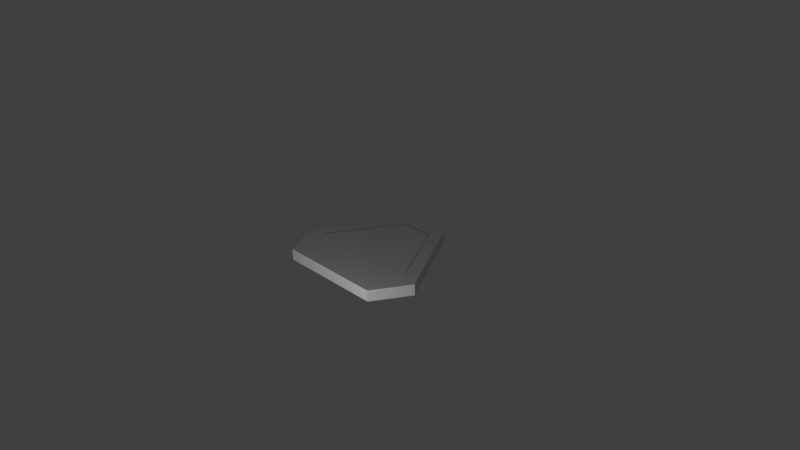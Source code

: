 # Source: generator.blend  (saved by Blender 2.72.0; exported with 4.5.12 LTS)
import bpy
from mathutils import Matrix  # noqa: F401  (used for matrix-valued properties, if any)

bpy.ops.wm.read_factory_settings(use_empty=True)
scene = bpy.context.scene
scene.name = 'Scene'

# ---- collections
col_collection_1 = bpy.data.collections.new('Collection 1'); scene.collection.children.link(col_collection_1)

# ---- materials (node trees are filled in below, after node groups)
mat_generator_strut_right_attach = bpy.data.materials.new('generator_strut_right_attach')
mat_generator_strut_right_attach.alpha_threshold = 0.0
mat_generator_strut_right_attach.use_transparent_shadow = False
mat_generator_strut_right_attach.roughness = 0.5
mat_generator_strut_left_attach = bpy.data.materials.new('generator_strut_left_attach')
mat_generator_strut_left_attach.alpha_threshold = 0.0
mat_generator_strut_left_attach.use_transparent_shadow = False
mat_generator_strut_left_attach.roughness = 0.5
mat_generator_strut_top_attach = bpy.data.materials.new('generator_strut_top_attach')
mat_generator_strut_top_attach.alpha_threshold = 0.0
mat_generator_strut_top_attach.use_transparent_shadow = False
mat_generator_strut_top_attach.roughness = 0.5
mat_top_energy = bpy.data.materials.new('top_energy')
mat_top_energy.alpha_threshold = 0.0
mat_top_energy.use_transparent_shadow = False
mat_top_energy.roughness = 0.5
mat_generator = bpy.data.materials.new('generator')
mat_generator.alpha_threshold = 0.0
mat_generator.use_transparent_shadow = False
mat_generator.roughness = 0.5

# ---- material node trees

# ---- world
world_world = bpy.data.worlds.new('World'); scene.world = world_world
world_world.color = (0.05088, 0.05088, 0.05088)
world_world.use_sun_shadow = False
world_world.sun_shadow_jitter_overblur = 0.0
world_world.cycles.sampling_method = 'MANUAL'
world_world.cycles.sample_map_resolution = 256

# ---- cameras
cam_camera = bpy.data.cameras.new('Camera')
cam_camera.clip_end = 100.0
cam_camera.lens = 35.0
cam_camera.sensor_width = 32.0
cam_camera.sensor_height = 18.0
cam_camera.ortho_scale = 7.314
cam_camera.dof.focus_distance = 0.0
cam_camera.dof.aperture_fstop = 128.0

# ---- lights
light_lamp = bpy.data.lights.new('Lamp', 'POINT')
light_lamp.transmission_factor = 0.0
light_lamp.cutoff_distance = 30.0
light_lamp.energy = 100.0
light_lamp.shadow_buffer_clip_start = 1.001
light_lamp.shadow_soft_size = 0.1
light_lamp.shadow_maximum_resolution = 0.006
light_lamp.use_absolute_resolution = True
light_lamp.cycles.use_multiple_importance_sampling = False

# ---- meshes
me_sphere_027 = bpy.data.meshes.new('Sphere.027')
me_sphere_027.from_pydata([(0.7626, -0.1875, -0.5), (0.5461, -0.5625, 0.5), (0.5461, -0.5625, -0.5), (0.7626, -0.1875, 0.5)], [], [(1, 2, 0, 3)])
_uv = me_sphere_027.uv_layers.new(name='UVMap')
_uv.uv.foreach_set('vector', [1.032e-07, 1.0, 0.0, 5.96e-08, 1.0, 0.0, 1.0, 1.0])
me_sphere_027.materials.append(mat_generator_strut_right_attach)
me_sphere_027.use_remesh_preserve_volume = False
me_sphere_027.use_remesh_preserve_attributes = False
me_sphere_027.use_mirror_vertex_groups = False
me_sphere_027.update()
me_sphere_026 = bpy.data.meshes.new('Sphere.026')
me_sphere_026.from_pydata([(-0.544, -0.5625, 0.5), (-0.7605, -0.1875, 0.5), (-0.544, -0.5625, -0.5), (-0.7605, -0.1875, -0.5)], [], [(0, 1, 3, 2)])
_uv = me_sphere_026.uv_layers.new(name='UVMap')
_uv.uv.foreach_set('vector', [4.818e-07, 1.0, 1.0, 1.0, 1.0, 0.0, 0.0, 5.96e-08])
me_sphere_026.materials.append(mat_generator_strut_left_attach)
me_sphere_026.use_remesh_preserve_volume = False
me_sphere_026.use_remesh_preserve_attributes = False
me_sphere_026.use_mirror_vertex_groups = False
me_sphere_026.update()
me_sphere_024 = bpy.data.meshes.new('Sphere.024')
me_sphere_024.from_pydata([(0.2165, 0.7552, 0.5), (0.2165, 0.7552, -0.5), (-0.2165, 0.7552, -0.5), (-0.2165, 0.7552, 0.5)], [], [(3, 0, 1, 2)])
_uv = me_sphere_024.uv_layers.new(name='UVMap')
_uv.uv.foreach_set('vector', [1.0, 0.0, 0.0, 5.96e-08, 4.818e-07, 1.0, 1.0, 1.0])
me_sphere_024.materials.append(mat_generator_strut_top_attach)
me_sphere_024.use_remesh_preserve_volume = False
me_sphere_024.use_remesh_preserve_attributes = False
me_sphere_024.use_mirror_vertex_groups = False
me_sphere_024.update()
me_sphere_014 = bpy.data.meshes.new('Sphere.014')
me_sphere_014.from_pydata([(-0.4115, -0.4276, -0.8689), (-0.5761, -0.1425, -0.8689), (0.1646, 0.5702, -0.8689), (-0.1646, 0.5702, -0.8689), (0.4115, -0.4276, -0.8689), (0.5761, -0.1425, -0.8689)], [], [(3, 2, 5, 4, 0, 1)])
_uv = me_sphere_014.uv_layers.new(name='UVMap')
_uv.uv.foreach_set('vector', [0.0, 0.8571, 0.2857, 1.0, 1.0, 0.6429, 1.0, 0.3571, 0.2857, 0.0, 1.195e-07, 0.1429])
me_sphere_014.materials.append(mat_top_energy)
me_sphere_014.use_remesh_preserve_volume = False
me_sphere_014.use_remesh_preserve_attributes = False
me_sphere_014.use_mirror_vertex_groups = False
me_sphere_014.update()
me_sphere_004 = bpy.data.meshes.new('Sphere.004')
me_sphere_004.from_pydata([(-0.5413, -0.5625, 0.5), (-0.7578, -0.1875, 0.5), (-0.5413, -0.5625, -0.5), (-0.7578, -0.1875, -0.5), (0.5413, -0.5625, -0.5), (0.5413, -0.5625, 0.5), (0.7578, -0.1875, -0.5), (0.7578, -0.1875, 0.5), (0.2165, 0.75, 0.5), (0.2165, 0.75, -0.5), (-0.2165, 0.75, -0.5), (-0.2165, 0.75, 0.5), (0.5413, -0.5625, -0.5), (0.5413, -0.5625, 0.5), (0.7578, -0.1875, -0.5), (0.7578, -0.1875, 0.5), (0.5413, -0.5625, -0.5), (0.5413, -0.5625, 0.5), (0.7578, -0.1875, -0.5)], [(18, 14)], [(11, 8, 9, 10), (0, 2, 4, 5), (10, 9, 18, 16, 2, 3), (9, 8, 7, 6), (6, 7, 15, 14), (0, 1, 3, 2), (1, 11, 10, 3), (5, 4, 12, 13), (13, 12, 16, 17), (17, 16, 18, 15), (8, 11, 1, 0, 17, 15)])
_uv = me_sphere_004.uv_layers.new(name='UVMap')
_uv.uv.foreach_set('vector', [0.8227, 0.3849, 0.9584, 0.3849, 0.9584, 0.0, 0.8227, 0.0, 0.3134, 1.0, 0.0, 1.0, 3.736e-08, 0.5833, 0.3134, 0.5833, 0.7052, 0.5833, 0.8227, 0.5, 0.8227, 0.08333, 0.7052, 0.0, 0.4113, 0.2083, 0.4113, 0.375, 0.6268, 1.0, 0.3134, 1.0, 0.3134, 0.5833, 0.6268, 0.5833, 0.0, 0.0, 0.0, 0.0, 0.0, 0.0, 0.0, 0.0, 0.6268, 0.9682, 0.7625, 0.9682, 0.7625, 0.5833, 0.6268, 0.5833, 0.7625, 0.9682, 0.9321, 0.9682, 0.9321, 0.5833, 0.7625, 0.5833, 0.0, 0.0, 0.0, 0.0, 0.0, 0.0, 0.0, 0.0, 0.0, 0.0, 0.0, 0.0, 0.0, 0.0, 0.0, 0.0, 1.0, 0.5833, 1.0, 0.9682, 0.9321, 0.9682, 0.9321, 0.5833, 1.868e-08, 0.5, 0.1175, 0.5833, 0.4113, 0.375, 0.4113, 0.2083, 0.1175, 0.0, 0.0, 0.08333])
me_sphere_004.materials.append(mat_generator)
me_sphere_004.use_remesh_preserve_volume = False
me_sphere_004.use_remesh_preserve_attributes = False
me_sphere_004.use_mirror_vertex_groups = False
me_sphere_004.update()

# ---- objects
ob_generator_strut_right_attach = bpy.data.objects.new('generator_strut_right_attach', me_sphere_027)
ob_generator_strut_left_attach = bpy.data.objects.new('generator_strut_left_attach', me_sphere_026)
ob_generator_strut_top_attach = bpy.data.objects.new('generator_strut_top_attach', me_sphere_024)
ob_top_energy = bpy.data.objects.new('top_energy', me_sphere_014)
ob_generator = bpy.data.objects.new('generator', me_sphere_004)
ob_lamp = bpy.data.objects.new('Lamp', light_lamp)
ob_camera = bpy.data.objects.new('Camera', cam_camera)

# ---- transforms, parenting, visibility, modifiers, constraints
ob_generator_strut_right_attach.location = (0.0, 0.0, 0.0)
ob_generator_strut_right_attach.scale = (1.333, 1.333, -0.1514)
ob_generator_strut_right_attach.lineart.crease_threshold = 0.0
ob_generator_strut_left_attach.location = (0.0, 0.0, 0.0)
ob_generator_strut_left_attach.scale = (1.333, 1.333, -0.1514)
ob_generator_strut_left_attach.lineart.crease_threshold = 0.0
ob_generator_strut_top_attach.location = (0.0, 0.0, 0.0)
ob_generator_strut_top_attach.scale = (1.333, 1.333, -0.1514)
ob_generator_strut_top_attach.lineart.crease_threshold = 0.0
ob_top_energy.location = (0.0, 0.0, -0.05083)
ob_top_energy.scale = (1.333, 1.333, -0.1514)
ob_top_energy.lineart.crease_threshold = 0.0
ob_generator.location = (0.0, 0.0, 0.0)
ob_generator.scale = (1.333, 1.333, -0.1514)
ob_generator.lineart.crease_threshold = 0.0
ob_lamp.location = (1.589, -3.059, 0.523)
ob_lamp.rotation_euler = (0.6503, 0.05522, 1.866)
ob_lamp.lock_rotations_4d = False
ob_lamp.empty_display_type = 'ARROWS'
ob_lamp.color = (0.0, 0.0, 0.0, 0.0)
ob_lamp.lineart.crease_threshold = 0.0
ob_camera.location = (7.481, -6.508, 5.344)
ob_camera.rotation_euler = (1.109, 0.01082, 0.8149)
ob_camera.lock_rotations_4d = False
ob_camera.empty_display_type = 'ARROWS'
ob_camera.color = (0.0, 0.0, 0.0, 0.0)
ob_camera.display_type = 'WIRE'
ob_camera.lineart.crease_threshold = 0.0

# ---- collection membership
col_collection_1.objects.link(ob_generator_strut_right_attach)
col_collection_1.objects.link(ob_generator_strut_left_attach)
col_collection_1.objects.link(ob_generator_strut_top_attach)
col_collection_1.objects.link(ob_top_energy)
col_collection_1.objects.link(ob_generator)
col_collection_1.objects.link(ob_lamp)
col_collection_1.objects.link(ob_camera)

# ---- scene / render settings (as saved in the file)
scene.camera = ob_camera
scene.frame_start = 1; scene.frame_end = 250; scene.frame_set(1)
scene.render.engine = 'BLENDER_EEVEE_NEXT'
scene.render.resolution_percentage = 50
scene.render.dither_intensity = 0.0
scene.cycles.use_denoising = False
scene.cycles.samples = 10
scene.cycles.sampling_pattern = 'TABULATED_SOBOL'
scene.cycles.light_sampling_threshold = 0.0
scene.cycles.use_adaptive_sampling = False
scene.cycles.use_light_tree = False
scene.cycles.blur_glossy = 0.0
scene.cycles.pixel_filter_type = 'GAUSSIAN'
scene.cycles.sample_clamp_indirect = 0.0
scene.view_settings.view_transform = 'Standard'
bpy.context.view_layer.update()
